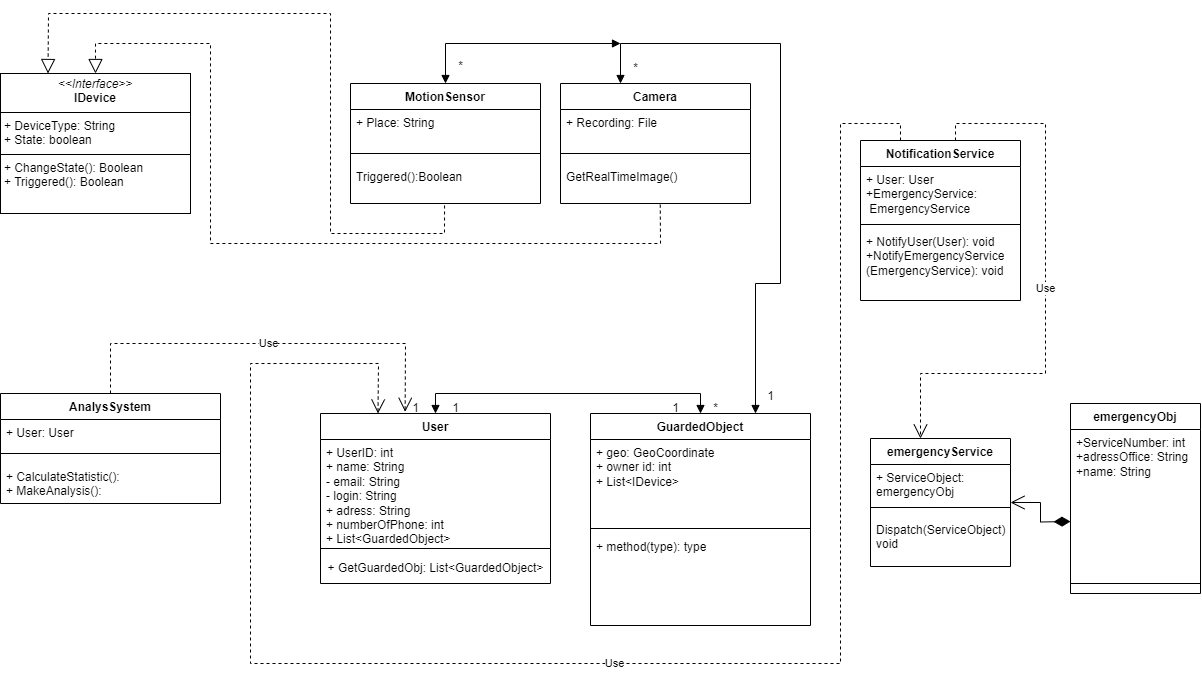

The diagram above was exported from draw.io. Its source (the exported page's mxGraphModel, read from the mxfile embedded in the PNG):
<mxGraphModel dx="2842" dy="1313" grid="1" gridSize="10" guides="1" tooltips="1" connect="1" arrows="1" fold="1" page="1" pageScale="1" pageWidth="827" pageHeight="1169" background="none" math="0" shadow="0">
  <root>
    <mxCell id="0" />
    <mxCell id="1" parent="0" />
    <mxCell id="qT1Ez9X6jO3HV0hjLNi6-5" value="GuardedObject" style="swimlane;fontStyle=1;align=center;verticalAlign=top;childLayout=stackLayout;horizontal=1;startSize=26;horizontalStack=0;resizeParent=1;resizeParentMax=0;resizeLast=0;collapsible=1;marginBottom=0;whiteSpace=wrap;html=1;" parent="1" vertex="1">
      <mxGeometry x="-220" y="420" width="220" height="212" as="geometry" />
    </mxCell>
    <mxCell id="qT1Ez9X6jO3HV0hjLNi6-6" value="+ geo: GeoCoordinate&amp;nbsp;&lt;br&gt;+ owner id: int&lt;div&gt;+ List&amp;lt;IDevice&amp;gt;&lt;br&gt;&lt;div&gt;&lt;br&gt;&lt;/div&gt;&lt;/div&gt;" style="text;strokeColor=none;fillColor=none;align=left;verticalAlign=top;spacingLeft=4;spacingRight=4;overflow=hidden;rotatable=0;points=[[0,0.5],[1,0.5]];portConstraint=eastwest;whiteSpace=wrap;html=1;" parent="qT1Ez9X6jO3HV0hjLNi6-5" vertex="1">
      <mxGeometry y="26" width="220" height="84" as="geometry" />
    </mxCell>
    <mxCell id="qT1Ez9X6jO3HV0hjLNi6-7" value="" style="line;strokeWidth=1;fillColor=none;align=left;verticalAlign=middle;spacingTop=-1;spacingLeft=3;spacingRight=3;rotatable=0;labelPosition=right;points=[];portConstraint=eastwest;strokeColor=inherit;" parent="qT1Ez9X6jO3HV0hjLNi6-5" vertex="1">
      <mxGeometry y="110" width="220" height="10" as="geometry" />
    </mxCell>
    <mxCell id="qT1Ez9X6jO3HV0hjLNi6-8" value="+ method(type): type" style="text;strokeColor=none;fillColor=none;align=left;verticalAlign=top;spacingLeft=4;spacingRight=4;overflow=hidden;rotatable=0;points=[[0,0.5],[1,0.5]];portConstraint=eastwest;whiteSpace=wrap;html=1;" parent="qT1Ez9X6jO3HV0hjLNi6-5" vertex="1">
      <mxGeometry y="120" width="220" height="92" as="geometry" />
    </mxCell>
    <mxCell id="qT1Ez9X6jO3HV0hjLNi6-9" value="User" style="swimlane;fontStyle=1;align=center;verticalAlign=top;childLayout=stackLayout;horizontal=1;startSize=26;horizontalStack=0;resizeParent=1;resizeParentMax=0;resizeLast=0;collapsible=1;marginBottom=0;whiteSpace=wrap;html=1;" parent="1" vertex="1">
      <mxGeometry x="-490" y="420" width="230" height="170" as="geometry">
        <mxRectangle x="40" y="70" width="120" height="30" as="alternateBounds" />
      </mxGeometry>
    </mxCell>
    <mxCell id="qT1Ez9X6jO3HV0hjLNi6-10" value="&lt;div&gt;+ UserID: int&lt;/div&gt;+ name: String&lt;div&gt;- email: String&lt;br&gt;&lt;div&gt;- login: String&lt;br&gt;&lt;div&gt;+ adress: String&lt;/div&gt;&lt;div&gt;+ numberOfPhone: int&lt;/div&gt;&lt;div&gt;+ List&amp;lt;&lt;span style=&quot;text-align: center; background-color: initial;&quot;&gt;GuardedObject&lt;/span&gt;&lt;span style=&quot;background-color: initial;&quot;&gt;&amp;gt;&lt;/span&gt;&lt;/div&gt;&lt;div&gt;&lt;span style=&quot;background-color: initial;&quot;&gt;&lt;br&gt;&lt;/span&gt;&lt;/div&gt;&lt;div&gt;&lt;span style=&quot;background-color: initial;&quot;&gt;&lt;br&gt;&lt;/span&gt;&lt;/div&gt;&lt;div&gt;&lt;span style=&quot;background-color: initial;&quot;&gt;&lt;br&gt;&lt;/span&gt;&lt;/div&gt;&lt;div&gt;&lt;br&gt;&lt;/div&gt;&lt;/div&gt;&lt;/div&gt;" style="text;strokeColor=none;fillColor=none;align=left;verticalAlign=top;spacingLeft=4;spacingRight=4;overflow=hidden;rotatable=0;points=[[0,0.5],[1,0.5]];portConstraint=eastwest;whiteSpace=wrap;html=1;" parent="qT1Ez9X6jO3HV0hjLNi6-9" vertex="1">
      <mxGeometry y="26" width="230" height="104" as="geometry" />
    </mxCell>
    <mxCell id="qT1Ez9X6jO3HV0hjLNi6-11" value="" style="line;strokeWidth=1;fillColor=none;align=left;verticalAlign=middle;spacingTop=-1;spacingLeft=3;spacingRight=3;rotatable=0;labelPosition=right;points=[];portConstraint=eastwest;strokeColor=inherit;" parent="qT1Ez9X6jO3HV0hjLNi6-9" vertex="1">
      <mxGeometry y="130" width="230" height="10" as="geometry" />
    </mxCell>
    <mxCell id="u9B3ksHWgTqDFR15Z2h7-7" value="+ GetGuardedObj: List&amp;lt;GuardedObject&amp;gt;" style="text;html=1;align=center;verticalAlign=middle;resizable=0;points=[];autosize=1;strokeColor=none;fillColor=none;" parent="qT1Ez9X6jO3HV0hjLNi6-9" vertex="1">
      <mxGeometry y="140" width="230" height="30" as="geometry" />
    </mxCell>
    <mxCell id="qT1Ez9X6jO3HV0hjLNi6-17" value="emergencyObj&lt;div&gt;&lt;br&gt;&lt;/div&gt;" style="swimlane;fontStyle=1;align=center;verticalAlign=top;childLayout=stackLayout;horizontal=1;startSize=26;horizontalStack=0;resizeParent=1;resizeParentMax=0;resizeLast=0;collapsible=1;marginBottom=0;whiteSpace=wrap;html=1;" parent="1" vertex="1">
      <mxGeometry x="260" y="410" width="130" height="190" as="geometry" />
    </mxCell>
    <mxCell id="qT1Ez9X6jO3HV0hjLNi6-18" value="&lt;div&gt;+ServiceNumber: int&lt;/div&gt;&lt;div&gt;+adressOffice: String&lt;/div&gt;&lt;div&gt;+name: String&lt;/div&gt;&lt;div&gt;&lt;br&gt;&lt;/div&gt;&lt;div&gt;&lt;br&gt;&lt;/div&gt;&lt;div&gt;&lt;br&gt;&lt;/div&gt;" style="text;strokeColor=none;fillColor=none;align=left;verticalAlign=top;spacingLeft=4;spacingRight=4;overflow=hidden;rotatable=0;points=[[0,0.5],[1,0.5]];portConstraint=eastwest;whiteSpace=wrap;html=1;" parent="qT1Ez9X6jO3HV0hjLNi6-17" vertex="1">
      <mxGeometry y="26" width="130" height="144" as="geometry" />
    </mxCell>
    <mxCell id="qT1Ez9X6jO3HV0hjLNi6-19" value="" style="line;strokeWidth=1;fillColor=none;align=left;verticalAlign=middle;spacingTop=-1;spacingLeft=3;spacingRight=3;rotatable=0;labelPosition=right;points=[];portConstraint=eastwest;strokeColor=inherit;" parent="qT1Ez9X6jO3HV0hjLNi6-17" vertex="1">
      <mxGeometry y="170" width="130" height="20" as="geometry" />
    </mxCell>
    <mxCell id="qT1Ez9X6jO3HV0hjLNi6-26" value="AnalysSystem" style="swimlane;fontStyle=1;align=center;verticalAlign=top;childLayout=stackLayout;horizontal=1;startSize=26;horizontalStack=0;resizeParent=1;resizeParentMax=0;resizeLast=0;collapsible=1;marginBottom=0;whiteSpace=wrap;html=1;" parent="1" vertex="1">
      <mxGeometry x="-810" y="400" width="220" height="110" as="geometry" />
    </mxCell>
    <mxCell id="qT1Ez9X6jO3HV0hjLNi6-27" value="&lt;div&gt;+ User: User&lt;/div&gt;" style="text;strokeColor=none;fillColor=none;align=left;verticalAlign=top;spacingLeft=4;spacingRight=4;overflow=hidden;rotatable=0;points=[[0,0.5],[1,0.5]];portConstraint=eastwest;whiteSpace=wrap;html=1;" parent="qT1Ez9X6jO3HV0hjLNi6-26" vertex="1">
      <mxGeometry y="26" width="220" height="24" as="geometry" />
    </mxCell>
    <mxCell id="qT1Ez9X6jO3HV0hjLNi6-28" value="" style="line;strokeWidth=1;fillColor=none;align=left;verticalAlign=middle;spacingTop=-1;spacingLeft=3;spacingRight=3;rotatable=0;labelPosition=right;points=[];portConstraint=eastwest;strokeColor=inherit;" parent="qT1Ez9X6jO3HV0hjLNi6-26" vertex="1">
      <mxGeometry y="50" width="220" height="20" as="geometry" />
    </mxCell>
    <mxCell id="qT1Ez9X6jO3HV0hjLNi6-29" value="&lt;div&gt;&lt;span style=&quot;background-color: initial;&quot;&gt;+ CalculateStatistic():&lt;/span&gt;&lt;/div&gt;&lt;div&gt;+ MakeAnalysis():&lt;/div&gt;" style="text;strokeColor=none;fillColor=none;align=left;verticalAlign=top;spacingLeft=4;spacingRight=4;overflow=hidden;rotatable=0;points=[[0,0.5],[1,0.5]];portConstraint=eastwest;whiteSpace=wrap;html=1;" parent="qT1Ez9X6jO3HV0hjLNi6-26" vertex="1">
      <mxGeometry y="70" width="220" height="40" as="geometry" />
    </mxCell>
    <mxCell id="u9B3ksHWgTqDFR15Z2h7-2" value="emergencyService" style="swimlane;fontStyle=1;align=center;verticalAlign=top;childLayout=stackLayout;horizontal=1;startSize=26;horizontalStack=0;resizeParent=1;resizeParentMax=0;resizeLast=0;collapsible=1;marginBottom=0;whiteSpace=wrap;html=1;" parent="1" vertex="1">
      <mxGeometry x="60" y="445" width="140" height="128" as="geometry" />
    </mxCell>
    <mxCell id="u9B3ksHWgTqDFR15Z2h7-3" value="+ ServiceObject: emergencyObj" style="text;strokeColor=none;fillColor=none;align=left;verticalAlign=top;spacingLeft=4;spacingRight=4;overflow=hidden;rotatable=0;points=[[0,0.5],[1,0.5]];portConstraint=eastwest;whiteSpace=wrap;html=1;" parent="u9B3ksHWgTqDFR15Z2h7-2" vertex="1">
      <mxGeometry y="26" width="140" height="34" as="geometry" />
    </mxCell>
    <mxCell id="u9B3ksHWgTqDFR15Z2h7-4" value="" style="line;strokeWidth=1;fillColor=none;align=left;verticalAlign=middle;spacingTop=-1;spacingLeft=3;spacingRight=3;rotatable=0;labelPosition=right;points=[];portConstraint=eastwest;strokeColor=inherit;" parent="u9B3ksHWgTqDFR15Z2h7-2" vertex="1">
      <mxGeometry y="60" width="140" height="18" as="geometry" />
    </mxCell>
    <mxCell id="u9B3ksHWgTqDFR15Z2h7-5" value="Dispatch(ServiceObject): void" style="text;strokeColor=none;fillColor=none;align=left;verticalAlign=top;spacingLeft=4;spacingRight=4;overflow=hidden;rotatable=0;points=[[0,0.5],[1,0.5]];portConstraint=eastwest;whiteSpace=wrap;html=1;" parent="u9B3ksHWgTqDFR15Z2h7-2" vertex="1">
      <mxGeometry y="78" width="140" height="50" as="geometry" />
    </mxCell>
    <mxCell id="pxG9dVrNte3aK9hgAJ4S-3" value="&lt;p style=&quot;margin:0px;margin-top:4px;text-align:center;&quot;&gt;&lt;i&gt;&amp;lt;&amp;lt;Interface&amp;gt;&amp;gt;&lt;/i&gt;&lt;br&gt;&lt;b&gt;IDevice&lt;/b&gt;&lt;/p&gt;&lt;hr size=&quot;1&quot; style=&quot;border-style:solid;&quot;&gt;&lt;p style=&quot;margin:0px;margin-left:4px;&quot;&gt;+ DeviceType: String&lt;br&gt;+ State: boolean&lt;/p&gt;&lt;hr size=&quot;1&quot; style=&quot;border-style:solid;&quot;&gt;&lt;p style=&quot;margin:0px;margin-left:4px;&quot;&gt;+ ChangeState(): Boolean&lt;br&gt;+ Triggered(): Boolean&lt;/p&gt;" style="verticalAlign=top;align=left;overflow=fill;html=1;whiteSpace=wrap;" vertex="1" parent="1">
      <mxGeometry x="-810" y="80" width="190" height="140" as="geometry" />
    </mxCell>
    <mxCell id="uNuMsFCzHHrnqG_zuvwd-26" value="" style="endArrow=open;html=1;endSize=12;startArrow=diamondThin;startSize=14;startFill=1;edgeStyle=orthogonalEdgeStyle;align=left;verticalAlign=bottom;rounded=0;exitX=0;exitY=0.5;exitDx=0;exitDy=0;entryX=1;entryY=0.5;entryDx=0;entryDy=0;" edge="1" parent="1" target="u9B3ksHWgTqDFR15Z2h7-2">
      <mxGeometry x="-1" y="3" relative="1" as="geometry">
        <mxPoint x="260" y="528.01" as="sourcePoint" />
        <mxPoint x="140" y="510.00199999999995" as="targetPoint" />
      </mxGeometry>
    </mxCell>
    <mxCell id="uNuMsFCzHHrnqG_zuvwd-28" value="Camera" style="swimlane;fontStyle=1;align=center;verticalAlign=top;childLayout=stackLayout;horizontal=1;startSize=26;horizontalStack=0;resizeParent=1;resizeParentMax=0;resizeLast=0;collapsible=1;marginBottom=0;whiteSpace=wrap;html=1;" vertex="1" parent="1">
      <mxGeometry x="-250" y="90" width="190" height="120" as="geometry">
        <mxRectangle x="620" y="60" width="80" height="30" as="alternateBounds" />
      </mxGeometry>
    </mxCell>
    <mxCell id="uNuMsFCzHHrnqG_zuvwd-29" value="&lt;div&gt;&lt;span style=&quot;background-color: initial;&quot;&gt;+ Recording: File&lt;/span&gt;&lt;/div&gt;&lt;div&gt;&lt;br&gt;&lt;/div&gt;" style="text;strokeColor=none;fillColor=none;align=left;verticalAlign=top;spacingLeft=4;spacingRight=4;overflow=hidden;rotatable=0;points=[[0,0.5],[1,0.5]];portConstraint=eastwest;whiteSpace=wrap;html=1;" vertex="1" parent="uNuMsFCzHHrnqG_zuvwd-28">
      <mxGeometry y="26" width="190" height="34" as="geometry" />
    </mxCell>
    <mxCell id="uNuMsFCzHHrnqG_zuvwd-30" value="" style="line;strokeWidth=1;fillColor=none;align=left;verticalAlign=middle;spacingTop=-1;spacingLeft=3;spacingRight=3;rotatable=0;labelPosition=right;points=[];portConstraint=eastwest;strokeColor=inherit;" vertex="1" parent="uNuMsFCzHHrnqG_zuvwd-28">
      <mxGeometry y="60" width="190" height="20" as="geometry" />
    </mxCell>
    <mxCell id="uNuMsFCzHHrnqG_zuvwd-31" value="&lt;div&gt;&lt;div&gt;GetRealTimeImage()&lt;/div&gt;&lt;/div&gt;" style="text;strokeColor=none;fillColor=none;align=left;verticalAlign=top;spacingLeft=4;spacingRight=4;overflow=hidden;rotatable=0;points=[[0,0.5],[1,0.5]];portConstraint=eastwest;whiteSpace=wrap;html=1;" vertex="1" parent="uNuMsFCzHHrnqG_zuvwd-28">
      <mxGeometry y="80" width="190" height="40" as="geometry" />
    </mxCell>
    <mxCell id="pxG9dVrNte3aK9hgAJ4S-35" value="MotionSensor" style="swimlane;fontStyle=1;align=center;verticalAlign=top;childLayout=stackLayout;horizontal=1;startSize=26;horizontalStack=0;resizeParent=1;resizeParentMax=0;resizeLast=0;collapsible=1;marginBottom=0;whiteSpace=wrap;html=1;" vertex="1" parent="1">
      <mxGeometry x="-460" y="90" width="190" height="120" as="geometry">
        <mxRectangle x="620" y="60" width="80" height="30" as="alternateBounds" />
      </mxGeometry>
    </mxCell>
    <mxCell id="pxG9dVrNte3aK9hgAJ4S-36" value="&lt;div&gt;+ Place: String&lt;/div&gt;" style="text;strokeColor=none;fillColor=none;align=left;verticalAlign=top;spacingLeft=4;spacingRight=4;overflow=hidden;rotatable=0;points=[[0,0.5],[1,0.5]];portConstraint=eastwest;whiteSpace=wrap;html=1;" vertex="1" parent="pxG9dVrNte3aK9hgAJ4S-35">
      <mxGeometry y="26" width="190" height="34" as="geometry" />
    </mxCell>
    <mxCell id="pxG9dVrNte3aK9hgAJ4S-37" value="" style="line;strokeWidth=1;fillColor=none;align=left;verticalAlign=middle;spacingTop=-1;spacingLeft=3;spacingRight=3;rotatable=0;labelPosition=right;points=[];portConstraint=eastwest;strokeColor=inherit;" vertex="1" parent="pxG9dVrNte3aK9hgAJ4S-35">
      <mxGeometry y="60" width="190" height="20" as="geometry" />
    </mxCell>
    <mxCell id="pxG9dVrNte3aK9hgAJ4S-38" value="Triggered():Boolean" style="text;strokeColor=none;fillColor=none;align=left;verticalAlign=top;spacingLeft=4;spacingRight=4;overflow=hidden;rotatable=0;points=[[0,0.5],[1,0.5]];portConstraint=eastwest;whiteSpace=wrap;html=1;" vertex="1" parent="pxG9dVrNte3aK9hgAJ4S-35">
      <mxGeometry y="80" width="190" height="40" as="geometry" />
    </mxCell>
    <mxCell id="uNuMsFCzHHrnqG_zuvwd-39" value="" style="endArrow=block;dashed=1;endFill=0;endSize=12;html=1;rounded=0;entryX=0.5;entryY=0;entryDx=0;entryDy=0;exitX=0.525;exitY=1.028;exitDx=0;exitDy=0;exitPerimeter=0;" edge="1" parent="1" source="uNuMsFCzHHrnqG_zuvwd-31" target="pxG9dVrNte3aK9hgAJ4S-3">
      <mxGeometry width="160" relative="1" as="geometry">
        <mxPoint x="-149" y="210" as="sourcePoint" />
        <mxPoint x="-485" y="20" as="targetPoint" />
        <Array as="points">
          <mxPoint x="-150" y="250" />
          <mxPoint x="-600" y="250" />
          <mxPoint x="-600" y="50" />
          <mxPoint x="-715" y="50" />
        </Array>
      </mxGeometry>
    </mxCell>
    <mxCell id="uNuMsFCzHHrnqG_zuvwd-42" value="" style="endArrow=block;dashed=1;endFill=0;endSize=12;html=1;rounded=0;exitX=0.495;exitY=1.05;exitDx=0;exitDy=0;exitPerimeter=0;entryX=0.25;entryY=0;entryDx=0;entryDy=0;" edge="1" parent="1" source="pxG9dVrNte3aK9hgAJ4S-38" target="pxG9dVrNte3aK9hgAJ4S-3">
      <mxGeometry width="160" relative="1" as="geometry">
        <mxPoint x="-520" y="10" as="sourcePoint" />
        <mxPoint x="-515" y="10" as="targetPoint" />
        <Array as="points">
          <mxPoint x="-366" y="240" />
          <mxPoint x="-480" y="240" />
          <mxPoint x="-480" y="20" />
          <mxPoint x="-762" y="20" />
        </Array>
      </mxGeometry>
    </mxCell>
    <mxCell id="pxG9dVrNte3aK9hgAJ4S-41" value="NotificationService" style="swimlane;fontStyle=1;align=center;verticalAlign=top;childLayout=stackLayout;horizontal=1;startSize=26;horizontalStack=0;resizeParent=1;resizeParentMax=0;resizeLast=0;collapsible=1;marginBottom=0;whiteSpace=wrap;html=1;" vertex="1" parent="1">
      <mxGeometry x="50" y="147" width="160" height="160" as="geometry" />
    </mxCell>
    <mxCell id="pxG9dVrNte3aK9hgAJ4S-42" value="+ User: User&lt;div&gt;+EmergencyService:&lt;/div&gt;&lt;div&gt;&amp;nbsp;&lt;span style=&quot;background-color: initial;&quot;&gt;EmergencyService&lt;/span&gt;&lt;span style=&quot;background-color: initial;&quot;&gt;&amp;nbsp;&lt;/span&gt;&lt;/div&gt;" style="text;strokeColor=none;fillColor=none;align=left;verticalAlign=top;spacingLeft=4;spacingRight=4;overflow=hidden;rotatable=0;points=[[0,0.5],[1,0.5]];portConstraint=eastwest;whiteSpace=wrap;html=1;" vertex="1" parent="pxG9dVrNte3aK9hgAJ4S-41">
      <mxGeometry y="26" width="160" height="54" as="geometry" />
    </mxCell>
    <mxCell id="pxG9dVrNte3aK9hgAJ4S-43" value="" style="line;strokeWidth=1;fillColor=none;align=left;verticalAlign=middle;spacingTop=-1;spacingLeft=3;spacingRight=3;rotatable=0;labelPosition=right;points=[];portConstraint=eastwest;strokeColor=inherit;" vertex="1" parent="pxG9dVrNte3aK9hgAJ4S-41">
      <mxGeometry y="80" width="160" height="8" as="geometry" />
    </mxCell>
    <mxCell id="pxG9dVrNte3aK9hgAJ4S-44" value="+ NotifyUser(User): void&lt;div&gt;+NotifyEmergencyService&lt;/div&gt;&lt;div&gt;(&lt;span style=&quot;background-color: initial;&quot;&gt;EmergencyService&lt;/span&gt;&lt;span style=&quot;background-color: initial;&quot;&gt;): void&lt;/span&gt;&lt;/div&gt;" style="text;strokeColor=none;fillColor=none;align=left;verticalAlign=top;spacingLeft=4;spacingRight=4;overflow=hidden;rotatable=0;points=[[0,0.5],[1,0.5]];portConstraint=eastwest;whiteSpace=wrap;html=1;" vertex="1" parent="pxG9dVrNte3aK9hgAJ4S-41">
      <mxGeometry y="88" width="160" height="72" as="geometry" />
    </mxCell>
    <mxCell id="pxG9dVrNte3aK9hgAJ4S-66" value="" style="endArrow=block;startArrow=block;endFill=1;startFill=1;html=1;rounded=0;exitX=0.5;exitY=0;exitDx=0;exitDy=0;entryX=0.5;entryY=0;entryDx=0;entryDy=0;" edge="1" parent="1" source="qT1Ez9X6jO3HV0hjLNi6-9" target="qT1Ez9X6jO3HV0hjLNi6-5">
      <mxGeometry width="160" relative="1" as="geometry">
        <mxPoint x="-180" y="330" as="sourcePoint" />
        <mxPoint x="-20" y="330" as="targetPoint" />
        <Array as="points">
          <mxPoint x="-375" y="400" />
          <mxPoint x="-110" y="400" />
        </Array>
      </mxGeometry>
    </mxCell>
    <mxCell id="pxG9dVrNte3aK9hgAJ4S-78" value="" style="endArrow=block;startArrow=block;endFill=1;startFill=1;html=1;rounded=0;exitX=0.5;exitY=0;exitDx=0;exitDy=0;" edge="1" parent="1" source="pxG9dVrNte3aK9hgAJ4S-35">
      <mxGeometry width="160" relative="1" as="geometry">
        <mxPoint x="-360" y="40" as="sourcePoint" />
        <mxPoint x="-190" y="50" as="targetPoint" />
        <Array as="points">
          <mxPoint x="-365" y="50" />
        </Array>
      </mxGeometry>
    </mxCell>
    <mxCell id="pxG9dVrNte3aK9hgAJ4S-79" value="" style="endArrow=block;startArrow=block;endFill=1;startFill=1;html=1;rounded=0;exitX=0.5;exitY=0;exitDx=0;exitDy=0;entryX=0.75;entryY=0;entryDx=0;entryDy=0;" edge="1" parent="1" target="qT1Ez9X6jO3HV0hjLNi6-5">
      <mxGeometry width="160" relative="1" as="geometry">
        <mxPoint x="-190" y="90" as="sourcePoint" />
        <mxPoint x="-15" y="50" as="targetPoint" />
        <Array as="points">
          <mxPoint x="-190" y="50" />
          <mxPoint x="-30" y="50" />
          <mxPoint x="-30" y="290" />
          <mxPoint x="-55" y="290" />
        </Array>
      </mxGeometry>
    </mxCell>
    <mxCell id="pxG9dVrNte3aK9hgAJ4S-80" value="*" style="text;html=1;align=center;verticalAlign=middle;resizable=0;points=[];autosize=1;strokeColor=none;fillColor=none;" vertex="1" parent="1">
      <mxGeometry x="-365" y="58" width="30" height="30" as="geometry" />
    </mxCell>
    <mxCell id="pxG9dVrNte3aK9hgAJ4S-81" value="*" style="text;html=1;align=center;verticalAlign=middle;resizable=0;points=[];autosize=1;strokeColor=none;fillColor=none;" vertex="1" parent="1">
      <mxGeometry x="-190" y="60" width="30" height="30" as="geometry" />
    </mxCell>
    <mxCell id="pxG9dVrNte3aK9hgAJ4S-82" value="1" style="text;html=1;align=center;verticalAlign=middle;resizable=0;points=[];autosize=1;strokeColor=none;fillColor=none;" vertex="1" parent="1">
      <mxGeometry x="-55" y="388" width="30" height="30" as="geometry" />
    </mxCell>
    <mxCell id="pxG9dVrNte3aK9hgAJ4S-83" value="Use" style="endArrow=open;endSize=12;dashed=1;html=1;rounded=0;exitX=0.25;exitY=0;exitDx=0;exitDy=0;entryX=0.25;entryY=0;entryDx=0;entryDy=0;" edge="1" parent="1" source="pxG9dVrNte3aK9hgAJ4S-41" target="qT1Ez9X6jO3HV0hjLNi6-9">
      <mxGeometry width="160" relative="1" as="geometry">
        <mxPoint x="30" y="300" as="sourcePoint" />
        <mxPoint x="190" y="300" as="targetPoint" />
        <Array as="points">
          <mxPoint x="90" y="130" />
          <mxPoint x="30" y="130" />
          <mxPoint x="30" y="670" />
          <mxPoint x="-560" y="670" />
          <mxPoint x="-560" y="370" />
          <mxPoint x="-432" y="370" />
        </Array>
      </mxGeometry>
    </mxCell>
    <mxCell id="pxG9dVrNte3aK9hgAJ4S-84" value="Use" style="endArrow=open;endSize=12;dashed=1;html=1;rounded=0;exitX=0.5;exitY=0;exitDx=0;exitDy=0;entryX=0.25;entryY=0;entryDx=0;entryDy=0;" edge="1" parent="1">
      <mxGeometry width="160" relative="1" as="geometry">
        <mxPoint x="145" y="147" as="sourcePoint" />
        <mxPoint x="110" y="445" as="targetPoint" />
        <Array as="points">
          <mxPoint x="145" y="130" />
          <mxPoint x="235" y="130" />
          <mxPoint x="235" y="380" />
          <mxPoint x="110" y="380" />
        </Array>
      </mxGeometry>
    </mxCell>
    <mxCell id="pxG9dVrNte3aK9hgAJ4S-88" value="Use" style="endArrow=open;endSize=12;dashed=1;html=1;rounded=0;exitX=0.5;exitY=0;exitDx=0;exitDy=0;entryX=0.368;entryY=-0.01;entryDx=0;entryDy=0;entryPerimeter=0;" edge="1" parent="1" source="qT1Ez9X6jO3HV0hjLNi6-26" target="qT1Ez9X6jO3HV0hjLNi6-9">
      <mxGeometry width="160" relative="1" as="geometry">
        <mxPoint x="-540" y="370" as="sourcePoint" />
        <mxPoint x="-380" y="370" as="targetPoint" />
        <Array as="points">
          <mxPoint x="-700" y="350" />
          <mxPoint x="-405" y="350" />
        </Array>
      </mxGeometry>
    </mxCell>
    <mxCell id="pxG9dVrNte3aK9hgAJ4S-89" value="1" style="text;html=1;align=center;verticalAlign=middle;resizable=0;points=[];autosize=1;strokeColor=none;fillColor=none;" vertex="1" parent="1">
      <mxGeometry x="-370" y="400" width="30" height="30" as="geometry" />
    </mxCell>
    <mxCell id="pxG9dVrNte3aK9hgAJ4S-92" value="*" style="text;html=1;align=center;verticalAlign=middle;resizable=0;points=[];autosize=1;strokeColor=none;fillColor=none;" vertex="1" parent="1">
      <mxGeometry x="-110" y="400" width="30" height="30" as="geometry" />
    </mxCell>
    <mxCell id="pxG9dVrNte3aK9hgAJ4S-93" value="1" style="text;html=1;align=center;verticalAlign=middle;resizable=0;points=[];autosize=1;strokeColor=none;fillColor=none;" vertex="1" parent="1">
      <mxGeometry x="-150" y="400" width="30" height="30" as="geometry" />
    </mxCell>
    <mxCell id="pxG9dVrNte3aK9hgAJ4S-94" value="1" style="text;html=1;align=center;verticalAlign=middle;resizable=0;points=[];autosize=1;strokeColor=none;fillColor=none;" vertex="1" parent="1">
      <mxGeometry x="-410" y="400" width="30" height="30" as="geometry" />
    </mxCell>
  </root>
</mxGraphModel>